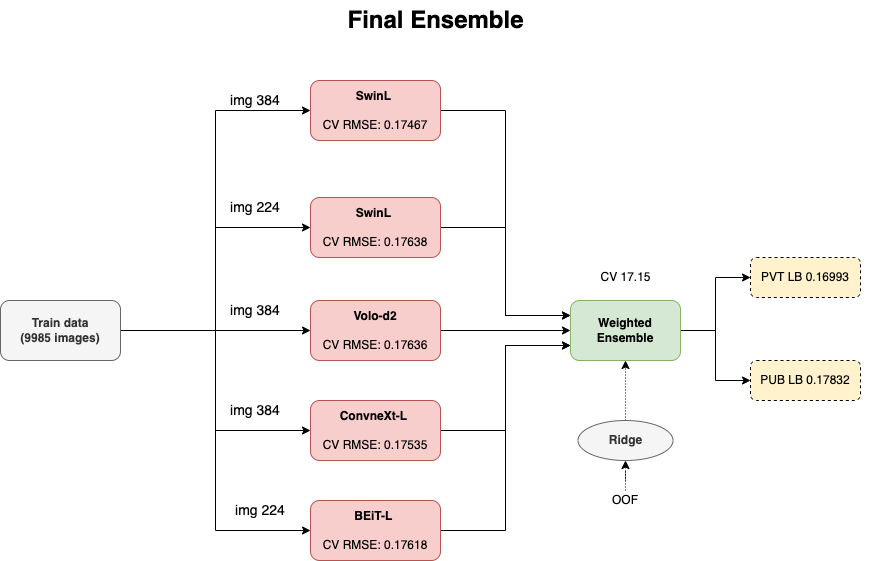

The diagram above was exported from draw.io. Its source (the exported page's mxGraphModel, read from the mxfile embedded in the PNG):
<mxGraphModel dx="1417" dy="871" grid="1" gridSize="10" guides="1" tooltips="1" connect="1" arrows="1" fold="1" page="1" pageScale="1" pageWidth="1600" pageHeight="1200" math="0" shadow="0">
  <root>
    <mxCell id="0" />
    <mxCell id="1" parent="0" />
    <mxCell id="NJxipTVKlzwaynjxrHXZ-41" style="edgeStyle=orthogonalEdgeStyle;rounded=0;orthogonalLoop=1;jettySize=auto;html=1;entryX=0;entryY=0.5;entryDx=0;entryDy=0;" edge="1" parent="1" source="NJxipTVKlzwaynjxrHXZ-6" target="NJxipTVKlzwaynjxrHXZ-22">
      <mxGeometry relative="1" as="geometry" />
    </mxCell>
    <mxCell id="NJxipTVKlzwaynjxrHXZ-42" style="edgeStyle=orthogonalEdgeStyle;rounded=0;orthogonalLoop=1;jettySize=auto;html=1;entryX=0;entryY=0.5;entryDx=0;entryDy=0;" edge="1" parent="1" source="NJxipTVKlzwaynjxrHXZ-6" target="NJxipTVKlzwaynjxrHXZ-33">
      <mxGeometry relative="1" as="geometry" />
    </mxCell>
    <mxCell id="NJxipTVKlzwaynjxrHXZ-6" value="Weighted&lt;br&gt;Ensemble" style="rounded=1;whiteSpace=wrap;html=1;fillColor=#d5e8d4;strokeColor=#82b366;fontStyle=1" vertex="1" parent="1">
      <mxGeometry x="620" y="340" width="110" height="60" as="geometry" />
    </mxCell>
    <mxCell id="NJxipTVKlzwaynjxrHXZ-47" style="edgeStyle=orthogonalEdgeStyle;rounded=0;orthogonalLoop=1;jettySize=auto;html=1;entryX=0;entryY=0.25;entryDx=0;entryDy=0;" edge="1" parent="1" source="NJxipTVKlzwaynjxrHXZ-7" target="NJxipTVKlzwaynjxrHXZ-6">
      <mxGeometry relative="1" as="geometry" />
    </mxCell>
    <mxCell id="NJxipTVKlzwaynjxrHXZ-7" value="&lt;b&gt;SwinL&amp;nbsp;&lt;br&gt;&lt;br&gt;&lt;/b&gt;CV RMSE: 0.17467" style="rounded=1;whiteSpace=wrap;html=1;fillColor=#f8cecc;strokeColor=#b85450;verticalAlign=middle;" vertex="1" parent="1">
      <mxGeometry x="360" y="120" width="130" height="60" as="geometry" />
    </mxCell>
    <mxCell id="NJxipTVKlzwaynjxrHXZ-22" value="PVT LB 0.16993" style="rounded=1;whiteSpace=wrap;html=1;fillColor=#fff2cc;dashed=1;" vertex="1" parent="1">
      <mxGeometry x="800" y="297" width="110" height="40" as="geometry" />
    </mxCell>
    <mxCell id="NJxipTVKlzwaynjxrHXZ-25" value="Final Ensemble" style="text;strokeColor=none;fillColor=none;html=1;fontSize=24;fontStyle=1;verticalAlign=middle;align=center;" vertex="1" parent="1">
      <mxGeometry x="50" y="40" width="870" height="40" as="geometry" />
    </mxCell>
    <mxCell id="NJxipTVKlzwaynjxrHXZ-46" style="edgeStyle=orthogonalEdgeStyle;rounded=0;orthogonalLoop=1;jettySize=auto;html=1;entryX=0;entryY=0.5;entryDx=0;entryDy=0;" edge="1" parent="1" source="NJxipTVKlzwaynjxrHXZ-28" target="NJxipTVKlzwaynjxrHXZ-7">
      <mxGeometry relative="1" as="geometry" />
    </mxCell>
    <mxCell id="NJxipTVKlzwaynjxrHXZ-63" style="edgeStyle=orthogonalEdgeStyle;rounded=0;orthogonalLoop=1;jettySize=auto;html=1;entryX=0;entryY=0.5;entryDx=0;entryDy=0;" edge="1" parent="1" source="NJxipTVKlzwaynjxrHXZ-28" target="NJxipTVKlzwaynjxrHXZ-35">
      <mxGeometry relative="1" as="geometry" />
    </mxCell>
    <mxCell id="NJxipTVKlzwaynjxrHXZ-64" style="edgeStyle=orthogonalEdgeStyle;rounded=0;orthogonalLoop=1;jettySize=auto;html=1;entryX=0;entryY=0.5;entryDx=0;entryDy=0;" edge="1" parent="1" source="NJxipTVKlzwaynjxrHXZ-28" target="NJxipTVKlzwaynjxrHXZ-36">
      <mxGeometry relative="1" as="geometry" />
    </mxCell>
    <mxCell id="NJxipTVKlzwaynjxrHXZ-65" style="edgeStyle=orthogonalEdgeStyle;rounded=0;orthogonalLoop=1;jettySize=auto;html=1;entryX=0;entryY=0.5;entryDx=0;entryDy=0;" edge="1" parent="1" source="NJxipTVKlzwaynjxrHXZ-28" target="NJxipTVKlzwaynjxrHXZ-37">
      <mxGeometry relative="1" as="geometry" />
    </mxCell>
    <mxCell id="NJxipTVKlzwaynjxrHXZ-66" style="edgeStyle=orthogonalEdgeStyle;rounded=0;orthogonalLoop=1;jettySize=auto;html=1;entryX=0;entryY=0.5;entryDx=0;entryDy=0;" edge="1" parent="1" source="NJxipTVKlzwaynjxrHXZ-28" target="NJxipTVKlzwaynjxrHXZ-38">
      <mxGeometry relative="1" as="geometry" />
    </mxCell>
    <mxCell id="NJxipTVKlzwaynjxrHXZ-28" value="Train data&lt;br&gt;(9985 images)" style="rounded=1;whiteSpace=wrap;html=1;fillColor=#f5f5f5;strokeColor=#666666;fontStyle=1;fontColor=#333333;" vertex="1" parent="1">
      <mxGeometry x="50" y="340" width="120" height="60" as="geometry" />
    </mxCell>
    <mxCell id="NJxipTVKlzwaynjxrHXZ-33" value="PUB LB 0.17832" style="rounded=1;whiteSpace=wrap;html=1;fillColor=#fff2cc;dashed=1;" vertex="1" parent="1">
      <mxGeometry x="800" y="400" width="110" height="40" as="geometry" />
    </mxCell>
    <mxCell id="NJxipTVKlzwaynjxrHXZ-52" style="edgeStyle=orthogonalEdgeStyle;rounded=0;orthogonalLoop=1;jettySize=auto;html=1;entryX=0;entryY=0.25;entryDx=0;entryDy=0;" edge="1" parent="1" source="NJxipTVKlzwaynjxrHXZ-35" target="NJxipTVKlzwaynjxrHXZ-6">
      <mxGeometry relative="1" as="geometry" />
    </mxCell>
    <mxCell id="NJxipTVKlzwaynjxrHXZ-35" value="&lt;b&gt;SwinL&amp;nbsp;&lt;br&gt;&lt;br&gt;&lt;/b&gt;CV RMSE: 0.17638" style="rounded=1;whiteSpace=wrap;html=1;fillColor=#f8cecc;strokeColor=#b85450;verticalAlign=middle;" vertex="1" parent="1">
      <mxGeometry x="360" y="237" width="130" height="60" as="geometry" />
    </mxCell>
    <mxCell id="NJxipTVKlzwaynjxrHXZ-55" style="edgeStyle=orthogonalEdgeStyle;rounded=0;orthogonalLoop=1;jettySize=auto;html=1;entryX=0;entryY=0.5;entryDx=0;entryDy=0;" edge="1" parent="1" source="NJxipTVKlzwaynjxrHXZ-36" target="NJxipTVKlzwaynjxrHXZ-6">
      <mxGeometry relative="1" as="geometry" />
    </mxCell>
    <mxCell id="NJxipTVKlzwaynjxrHXZ-36" value="&lt;b&gt;Volo-d2&lt;br&gt;&lt;br&gt;&lt;/b&gt;CV RMSE: 0.17636" style="rounded=1;whiteSpace=wrap;html=1;fillColor=#f8cecc;strokeColor=#b85450;verticalAlign=middle;" vertex="1" parent="1">
      <mxGeometry x="360" y="340" width="130" height="60" as="geometry" />
    </mxCell>
    <mxCell id="NJxipTVKlzwaynjxrHXZ-50" style="edgeStyle=orthogonalEdgeStyle;rounded=0;orthogonalLoop=1;jettySize=auto;html=1;entryX=0;entryY=0.75;entryDx=0;entryDy=0;" edge="1" parent="1" source="NJxipTVKlzwaynjxrHXZ-37" target="NJxipTVKlzwaynjxrHXZ-6">
      <mxGeometry relative="1" as="geometry" />
    </mxCell>
    <mxCell id="NJxipTVKlzwaynjxrHXZ-37" value="&lt;b&gt;ConvneXt-L&amp;nbsp;&lt;br&gt;&lt;br&gt;&lt;/b&gt;CV RMSE: 0.17535" style="rounded=1;whiteSpace=wrap;html=1;fillColor=#f8cecc;strokeColor=#b85450;verticalAlign=middle;" vertex="1" parent="1">
      <mxGeometry x="360" y="440" width="130" height="60" as="geometry" />
    </mxCell>
    <mxCell id="NJxipTVKlzwaynjxrHXZ-51" style="edgeStyle=orthogonalEdgeStyle;rounded=0;orthogonalLoop=1;jettySize=auto;html=1;entryX=0;entryY=0.75;entryDx=0;entryDy=0;" edge="1" parent="1" source="NJxipTVKlzwaynjxrHXZ-38" target="NJxipTVKlzwaynjxrHXZ-6">
      <mxGeometry relative="1" as="geometry" />
    </mxCell>
    <mxCell id="NJxipTVKlzwaynjxrHXZ-38" value="&lt;b&gt;BEiT-L&amp;nbsp;&lt;br&gt;&lt;br&gt;&lt;/b&gt;CV RMSE: 0.17618" style="rounded=1;whiteSpace=wrap;html=1;fillColor=#f8cecc;strokeColor=#b85450;verticalAlign=middle;" vertex="1" parent="1">
      <mxGeometry x="360" y="540" width="130" height="60" as="geometry" />
    </mxCell>
    <mxCell id="NJxipTVKlzwaynjxrHXZ-58" style="edgeStyle=orthogonalEdgeStyle;rounded=0;orthogonalLoop=1;jettySize=auto;html=1;entryX=0.5;entryY=1;entryDx=0;entryDy=0;dashed=1;dashPattern=1 2;" edge="1" parent="1" source="NJxipTVKlzwaynjxrHXZ-56" target="NJxipTVKlzwaynjxrHXZ-6">
      <mxGeometry relative="1" as="geometry" />
    </mxCell>
    <mxCell id="NJxipTVKlzwaynjxrHXZ-56" value="Ridge" style="ellipse;whiteSpace=wrap;html=1;rounded=1;fontStyle=1;strokeColor=#666666;fillColor=#f5f5f5;fontColor=#333333;" vertex="1" parent="1">
      <mxGeometry x="627.5" y="460" width="95" height="40" as="geometry" />
    </mxCell>
    <mxCell id="NJxipTVKlzwaynjxrHXZ-60" value="" style="edgeStyle=orthogonalEdgeStyle;rounded=0;orthogonalLoop=1;jettySize=auto;html=1;dashed=1;dashPattern=1 2;" edge="1" parent="1" source="NJxipTVKlzwaynjxrHXZ-59" target="NJxipTVKlzwaynjxrHXZ-56">
      <mxGeometry relative="1" as="geometry" />
    </mxCell>
    <mxCell id="NJxipTVKlzwaynjxrHXZ-59" value="OOF" style="text;html=1;strokeColor=none;fillColor=none;align=center;verticalAlign=middle;whiteSpace=wrap;rounded=0;" vertex="1" parent="1">
      <mxGeometry x="655" y="530" width="40" height="20" as="geometry" />
    </mxCell>
    <mxCell id="NJxipTVKlzwaynjxrHXZ-62" value="img 384" style="text;html=1;strokeColor=none;fillColor=none;align=center;verticalAlign=middle;whiteSpace=wrap;rounded=0;fontSize=14;" vertex="1" parent="1">
      <mxGeometry x="270" y="130" width="70" height="20" as="geometry" />
    </mxCell>
    <mxCell id="NJxipTVKlzwaynjxrHXZ-67" value="img 224" style="text;html=1;strokeColor=none;fillColor=none;align=center;verticalAlign=middle;whiteSpace=wrap;rounded=0;fontSize=14;" vertex="1" parent="1">
      <mxGeometry x="275" y="237" width="60" height="20" as="geometry" />
    </mxCell>
    <mxCell id="NJxipTVKlzwaynjxrHXZ-68" value="img 384" style="text;html=1;strokeColor=none;fillColor=none;align=center;verticalAlign=middle;whiteSpace=wrap;rounded=0;fontSize=14;" vertex="1" parent="1">
      <mxGeometry x="275" y="340" width="60" height="20" as="geometry" />
    </mxCell>
    <mxCell id="NJxipTVKlzwaynjxrHXZ-69" value="img 384" style="text;html=1;strokeColor=none;fillColor=none;align=center;verticalAlign=middle;whiteSpace=wrap;rounded=0;fontSize=14;" vertex="1" parent="1">
      <mxGeometry x="275" y="440" width="60" height="20" as="geometry" />
    </mxCell>
    <mxCell id="NJxipTVKlzwaynjxrHXZ-70" value="img 224" style="text;html=1;strokeColor=none;fillColor=none;align=center;verticalAlign=middle;whiteSpace=wrap;rounded=0;fontSize=14;" vertex="1" parent="1">
      <mxGeometry x="280" y="540" width="60" height="20" as="geometry" />
    </mxCell>
    <mxCell id="NJxipTVKlzwaynjxrHXZ-73" value="CV 17.15" style="text;html=1;strokeColor=none;fillColor=none;align=center;verticalAlign=middle;whiteSpace=wrap;rounded=0;" vertex="1" parent="1">
      <mxGeometry x="642.5" y="307" width="65" height="20" as="geometry" />
    </mxCell>
  </root>
</mxGraphModel>